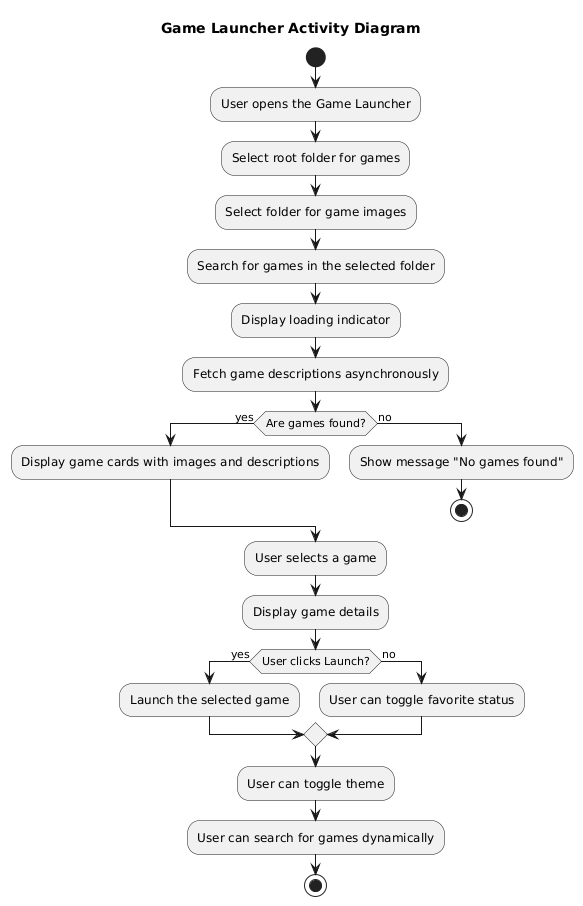

The diagram above was rendered by PlantUML. Its source (embedded in the PNG):
@startuml
title Game Launcher Activity Diagram

start

:User opens the Game Launcher;
:Select root folder for games;
:Select folder for game images;

:Search for games in the selected folder;
:Display loading indicator;
:Fetch game descriptions asynchronously;

if (Are games found?) then (yes)
    :Display game cards with images and descriptions;
else (no)
    :Show message "No games found";
    stop
endif

:User selects a game;
:Display game details;

if (User clicks Launch?) then (yes)
    :Launch the selected game;
else (no)
    :User can toggle favorite status;
endif

:User can toggle theme;
:User can search for games dynamically;

stop
@enduml